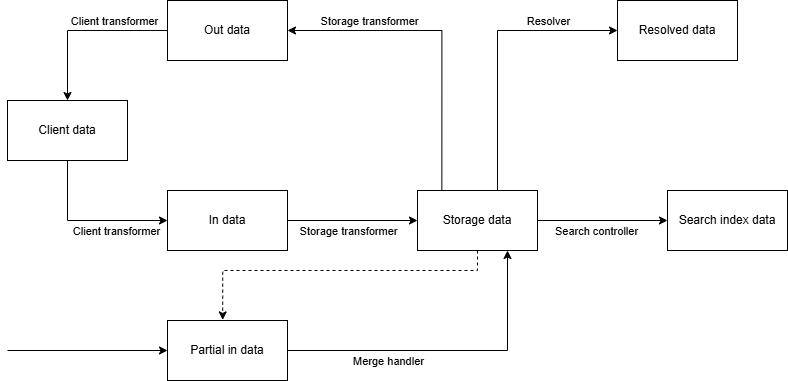

The diagram above was exported from draw.io. Its source (the exported page's mxGraphModel, read from the mxfile embedded in the PNG):
<mxGraphModel dx="2207" dy="796" grid="1" gridSize="10" guides="1" tooltips="1" connect="1" arrows="1" fold="1" page="1" pageScale="1" pageWidth="827" pageHeight="1169" math="0" shadow="0">
  <root>
    <mxCell id="0" />
    <mxCell id="1" parent="0" />
    <mxCell id="Gc8UqUz5usZ6EMnmQtiR-5" edge="1" parent="1" source="Gc8UqUz5usZ6EMnmQtiR-1" style="edgeStyle=orthogonalEdgeStyle;rounded=0;orthogonalLoop=1;jettySize=auto;html=1;entryX=0.5;entryY=0;entryDx=0;entryDy=0;" target="Gc8UqUz5usZ6EMnmQtiR-4">
      <mxGeometry relative="1" as="geometry" />
    </mxCell>
    <mxCell id="Gc8UqUz5usZ6EMnmQtiR-6" connectable="0" parent="Gc8UqUz5usZ6EMnmQtiR-5" style="edgeLabel;html=1;align=center;verticalAlign=middle;resizable=0;points=[];" value="Client transformer" vertex="1">
      <mxGeometry relative="1" x="-0.3674" y="1" as="geometry">
        <mxPoint y="-11" as="offset" />
      </mxGeometry>
    </mxCell>
    <mxCell id="Gc8UqUz5usZ6EMnmQtiR-1" parent="1" style="rounded=0;whiteSpace=wrap;html=1;" value="Out data" vertex="1">
      <mxGeometry height="60" width="120" x="40" y="200" as="geometry" />
    </mxCell>
    <mxCell id="Gc8UqUz5usZ6EMnmQtiR-8" edge="1" parent="1" source="Gc8UqUz5usZ6EMnmQtiR-4" style="edgeStyle=orthogonalEdgeStyle;rounded=0;orthogonalLoop=1;jettySize=auto;html=1;entryX=0;entryY=0.5;entryDx=0;entryDy=0;exitX=0.5;exitY=1;exitDx=0;exitDy=0;" target="Gc8UqUz5usZ6EMnmQtiR-7">
      <mxGeometry relative="1" as="geometry">
        <Array as="points">
          <mxPoint x="-60" y="420" />
        </Array>
      </mxGeometry>
    </mxCell>
    <mxCell id="Gc8UqUz5usZ6EMnmQtiR-9" connectable="0" parent="Gc8UqUz5usZ6EMnmQtiR-8" style="edgeLabel;html=1;align=center;verticalAlign=middle;resizable=0;points=[];" value="Client transformer" vertex="1">
      <mxGeometry relative="1" x="0.1417" y="1" as="geometry">
        <mxPoint x="17" y="11" as="offset" />
      </mxGeometry>
    </mxCell>
    <mxCell id="Gc8UqUz5usZ6EMnmQtiR-4" parent="1" style="rounded=0;whiteSpace=wrap;html=1;" value="Client data" vertex="1">
      <mxGeometry height="60" width="120" x="-120" y="300" as="geometry" />
    </mxCell>
    <mxCell id="Gc8UqUz5usZ6EMnmQtiR-11" edge="1" parent="1" source="Gc8UqUz5usZ6EMnmQtiR-7" style="edgeStyle=orthogonalEdgeStyle;rounded=0;orthogonalLoop=1;jettySize=auto;html=1;entryX=0;entryY=0.5;entryDx=0;entryDy=0;" target="Gc8UqUz5usZ6EMnmQtiR-10">
      <mxGeometry relative="1" as="geometry" />
    </mxCell>
    <mxCell id="Gc8UqUz5usZ6EMnmQtiR-12" connectable="0" parent="Gc8UqUz5usZ6EMnmQtiR-11" style="edgeLabel;html=1;align=center;verticalAlign=middle;resizable=0;points=[];" value="Storage transformer" vertex="1">
      <mxGeometry relative="1" x="-0.3798" y="2" as="geometry">
        <mxPoint x="20" y="12" as="offset" />
      </mxGeometry>
    </mxCell>
    <mxCell id="Gc8UqUz5usZ6EMnmQtiR-7" parent="1" style="rounded=0;whiteSpace=wrap;html=1;" value="In data" vertex="1">
      <mxGeometry height="60" width="120" x="40" y="390" as="geometry" />
    </mxCell>
    <mxCell id="Gc8UqUz5usZ6EMnmQtiR-13" edge="1" parent="1" source="Gc8UqUz5usZ6EMnmQtiR-10" style="edgeStyle=orthogonalEdgeStyle;rounded=0;orthogonalLoop=1;jettySize=auto;html=1;entryX=1;entryY=0.5;entryDx=0;entryDy=0;exitX=0.203;exitY=-0.006;exitDx=0;exitDy=0;exitPerimeter=0;" target="Gc8UqUz5usZ6EMnmQtiR-1">
      <mxGeometry relative="1" as="geometry">
        <Array as="points">
          <mxPoint x="314" y="230" />
        </Array>
      </mxGeometry>
    </mxCell>
    <mxCell id="Gc8UqUz5usZ6EMnmQtiR-14" connectable="0" parent="Gc8UqUz5usZ6EMnmQtiR-13" style="edgeLabel;html=1;align=center;verticalAlign=middle;resizable=0;points=[];" value="Storage transformer" vertex="1">
      <mxGeometry relative="1" x="0.5449" y="3" as="geometry">
        <mxPoint x="10" y="-13" as="offset" />
      </mxGeometry>
    </mxCell>
    <mxCell id="Gc8UqUz5usZ6EMnmQtiR-16" edge="1" parent="1" source="Gc8UqUz5usZ6EMnmQtiR-10" style="edgeStyle=orthogonalEdgeStyle;rounded=0;orthogonalLoop=1;jettySize=auto;html=1;entryX=0;entryY=0.5;entryDx=0;entryDy=0;" target="Gc8UqUz5usZ6EMnmQtiR-15">
      <mxGeometry relative="1" as="geometry">
        <Array as="points">
          <mxPoint x="370" y="230" />
        </Array>
      </mxGeometry>
    </mxCell>
    <mxCell id="Gc8UqUz5usZ6EMnmQtiR-17" connectable="0" parent="Gc8UqUz5usZ6EMnmQtiR-16" style="edgeLabel;html=1;align=center;verticalAlign=middle;resizable=0;points=[];" value="Resolver" vertex="1">
      <mxGeometry relative="1" x="0.3692" as="geometry">
        <mxPoint x="18" y="-10" as="offset" />
      </mxGeometry>
    </mxCell>
    <mxCell id="Gc8UqUz5usZ6EMnmQtiR-24" edge="1" parent="1" source="Gc8UqUz5usZ6EMnmQtiR-10" style="edgeStyle=orthogonalEdgeStyle;rounded=0;orthogonalLoop=1;jettySize=auto;html=1;entryX=0;entryY=0.5;entryDx=0;entryDy=0;" target="Gc8UqUz5usZ6EMnmQtiR-25">
      <mxGeometry relative="1" as="geometry">
        <mxPoint x="490" y="420" as="targetPoint" />
      </mxGeometry>
    </mxCell>
    <mxCell id="Gc8UqUz5usZ6EMnmQtiR-26" connectable="0" parent="Gc8UqUz5usZ6EMnmQtiR-24" style="edgeLabel;html=1;align=center;verticalAlign=middle;resizable=0;points=[];" value="Search controller" vertex="1">
      <mxGeometry relative="1" x="-0.5" y="1" as="geometry">
        <mxPoint x="25" y="11" as="offset" />
      </mxGeometry>
    </mxCell>
    <mxCell id="Gc8UqUz5usZ6EMnmQtiR-10" parent="1" style="rounded=0;whiteSpace=wrap;html=1;" value="Storage data" vertex="1">
      <mxGeometry height="60" width="120" x="290" y="390" as="geometry" />
    </mxCell>
    <mxCell id="Gc8UqUz5usZ6EMnmQtiR-15" parent="1" style="rounded=0;whiteSpace=wrap;html=1;" value="Resolved data" vertex="1">
      <mxGeometry height="60" width="120" x="490" y="200" as="geometry" />
    </mxCell>
    <mxCell id="Gc8UqUz5usZ6EMnmQtiR-22" edge="1" parent="1" source="Gc8UqUz5usZ6EMnmQtiR-18" style="edgeStyle=orthogonalEdgeStyle;rounded=0;orthogonalLoop=1;jettySize=auto;html=1;entryX=0.75;entryY=1;entryDx=0;entryDy=0;" target="Gc8UqUz5usZ6EMnmQtiR-10">
      <mxGeometry relative="1" as="geometry" />
    </mxCell>
    <mxCell id="Gc8UqUz5usZ6EMnmQtiR-23" connectable="0" parent="Gc8UqUz5usZ6EMnmQtiR-22" style="edgeLabel;html=1;align=center;verticalAlign=middle;resizable=0;points=[];" value="Merge handler" vertex="1">
      <mxGeometry relative="1" x="-0.5282" y="2" as="geometry">
        <mxPoint x="25" y="12" as="offset" />
      </mxGeometry>
    </mxCell>
    <mxCell id="Gc8UqUz5usZ6EMnmQtiR-18" parent="1" style="rounded=0;whiteSpace=wrap;html=1;" value="Partial in data" vertex="1">
      <mxGeometry height="60" width="120" x="40" y="520" as="geometry" />
    </mxCell>
    <mxCell id="Gc8UqUz5usZ6EMnmQtiR-20" edge="1" parent="1" style="endArrow=classic;html=1;rounded=0;entryX=0;entryY=0.5;entryDx=0;entryDy=0;" target="Gc8UqUz5usZ6EMnmQtiR-18" value="">
      <mxGeometry height="50" relative="1" width="50" as="geometry">
        <mxPoint x="-120" y="550" as="sourcePoint" />
        <mxPoint x="-190" y="520" as="targetPoint" />
      </mxGeometry>
    </mxCell>
    <mxCell id="Gc8UqUz5usZ6EMnmQtiR-21" edge="1" parent="1" source="Gc8UqUz5usZ6EMnmQtiR-10" style="edgeStyle=orthogonalEdgeStyle;rounded=0;orthogonalLoop=1;jettySize=auto;html=1;dashed=1;entryX=0.46;entryY=-0.01;entryDx=0;entryDy=0;entryPerimeter=0;" target="Gc8UqUz5usZ6EMnmQtiR-18">
      <mxGeometry relative="1" as="geometry">
        <Array as="points">
          <mxPoint x="350" y="470" />
          <mxPoint x="95" y="470" />
        </Array>
        <mxPoint x="95" y="517" as="targetPoint" />
      </mxGeometry>
    </mxCell>
    <mxCell id="Gc8UqUz5usZ6EMnmQtiR-25" parent="1" style="rounded=0;whiteSpace=wrap;html=1;" value="Search index data" vertex="1">
      <mxGeometry height="60" width="120" x="540" y="390" as="geometry" />
    </mxCell>
  </root>
</mxGraphModel>